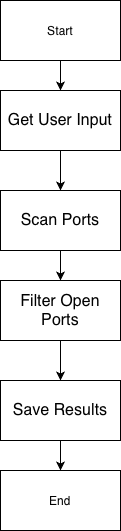

The diagram above was exported from draw.io. Its source (the exported page's mxGraphModel, read from the mxfile embedded in the PNG):
<mxGraphModel dx="946" dy="642" grid="1" gridSize="10" guides="1" tooltips="1" connect="1" arrows="1" fold="1" page="1" pageScale="1" pageWidth="850" pageHeight="1100" math="0" shadow="0">
  <root>
    <mxCell id="0" />
    <mxCell id="1" parent="0" />
    <mxCell id="Mni2JagxzAgkz4Lsshpo-7" edge="1" parent="1" source="Mni2JagxzAgkz4Lsshpo-1" style="edgeStyle=orthogonalEdgeStyle;rounded=0;orthogonalLoop=1;jettySize=auto;html=1;" target="Mni2JagxzAgkz4Lsshpo-2" value="">
      <mxGeometry relative="1" as="geometry" />
    </mxCell>
    <mxCell id="Mni2JagxzAgkz4Lsshpo-1" parent="1" style="rounded=0;whiteSpace=wrap;html=1;" value="Start" vertex="1">
      <mxGeometry height="60" width="120" x="365" y="40" as="geometry" />
    </mxCell>
    <mxCell id="Mni2JagxzAgkz4Lsshpo-8" edge="1" parent="1" source="Mni2JagxzAgkz4Lsshpo-2" style="edgeStyle=orthogonalEdgeStyle;rounded=0;orthogonalLoop=1;jettySize=auto;html=1;" target="Mni2JagxzAgkz4Lsshpo-3" value="">
      <mxGeometry relative="1" as="geometry" />
    </mxCell>
    <mxCell id="Mni2JagxzAgkz4Lsshpo-2" parent="1" style="rounded=0;whiteSpace=wrap;html=1;" value="&lt;span style=&quot;text-align: start; font-size: medium;&quot;&gt;Get User Input&lt;/span&gt;" vertex="1">
      <mxGeometry height="60" width="120" x="365" y="130" as="geometry" />
    </mxCell>
    <mxCell id="Mni2JagxzAgkz4Lsshpo-9" edge="1" parent="1" source="Mni2JagxzAgkz4Lsshpo-3" style="edgeStyle=orthogonalEdgeStyle;rounded=0;orthogonalLoop=1;jettySize=auto;html=1;" target="Mni2JagxzAgkz4Lsshpo-4" value="">
      <mxGeometry relative="1" as="geometry" />
    </mxCell>
    <mxCell id="Mni2JagxzAgkz4Lsshpo-3" parent="1" style="rounded=0;whiteSpace=wrap;html=1;" value="&lt;span style=&quot;text-align: start; font-size: medium;&quot;&gt;Scan Ports&lt;/span&gt;" vertex="1">
      <mxGeometry height="60" width="120" x="365" y="230" as="geometry" />
    </mxCell>
    <mxCell id="Mni2JagxzAgkz4Lsshpo-10" edge="1" parent="1" source="Mni2JagxzAgkz4Lsshpo-4" style="edgeStyle=orthogonalEdgeStyle;rounded=0;orthogonalLoop=1;jettySize=auto;html=1;" target="Mni2JagxzAgkz4Lsshpo-5" value="">
      <mxGeometry relative="1" as="geometry" />
    </mxCell>
    <mxCell id="Mni2JagxzAgkz4Lsshpo-4" parent="1" style="rounded=0;whiteSpace=wrap;html=1;" value="&lt;span style=&quot;text-align: start; font-size: medium;&quot;&gt;Filter Open Ports&lt;/span&gt;" vertex="1">
      <mxGeometry height="60" width="120" x="365" y="320" as="geometry" />
    </mxCell>
    <mxCell id="Mni2JagxzAgkz4Lsshpo-11" edge="1" parent="1" source="Mni2JagxzAgkz4Lsshpo-5" style="edgeStyle=orthogonalEdgeStyle;rounded=0;orthogonalLoop=1;jettySize=auto;html=1;" target="Mni2JagxzAgkz4Lsshpo-6" value="">
      <mxGeometry relative="1" as="geometry" />
    </mxCell>
    <mxCell id="Mni2JagxzAgkz4Lsshpo-5" parent="1" style="rounded=0;whiteSpace=wrap;html=1;" value="&lt;span style=&quot;text-align: start; font-size: medium;&quot;&gt;Save Results&lt;/span&gt;" vertex="1">
      <mxGeometry height="60" width="120" x="365" y="420" as="geometry" />
    </mxCell>
    <mxCell id="Mni2JagxzAgkz4Lsshpo-6" parent="1" style="rounded=0;whiteSpace=wrap;html=1;" value="End" vertex="1">
      <mxGeometry height="60" width="120" x="365" y="510" as="geometry" />
    </mxCell>
  </root>
</mxGraphModel>